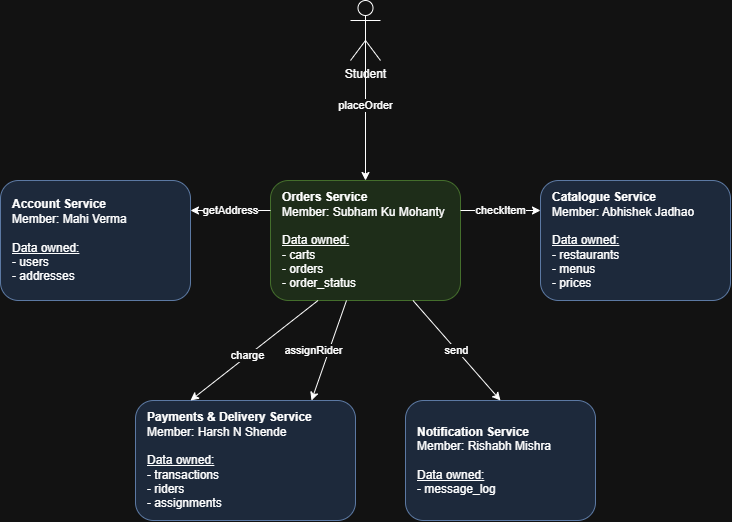

The diagram above was exported from draw.io. Its source (the exported page's mxGraphModel, read from the mxfile embedded in the PNG):
<mxGraphModel dx="774" dy="544" grid="1" gridSize="10" guides="1" tooltips="1" connect="1" arrows="1" fold="1" page="1" pageScale="1" pageWidth="827" pageHeight="1169" math="0" shadow="0">
  <root>
    <mxCell id="0" />
    <mxCell id="1" parent="0" />
    <mxCell id="student" parent="1" style="shape=umlActor;verticalLabelPosition=bottom;verticalAlign=top;html=1;outlineConnect=0;" value="Student" vertex="1">
      <mxGeometry height="60" width="30" x="390" y="40" as="geometry" />
    </mxCell>
    <mxCell id="orders" parent="1" style="rounded=1;whiteSpace=wrap;html=1;align=left;spacingLeft=10;fillColor=#d9ead3;strokeColor=#82b366;" value="&lt;b&gt;Orders Service&lt;/b&gt;&lt;br&gt;Member: Subham Ku Mohanty&lt;br&gt;&lt;br&gt;&lt;u&gt;Data owned:&lt;/u&gt;&lt;br&gt;- carts&lt;br&gt;- orders&lt;br&gt;- order_status" vertex="1">
      <mxGeometry height="120" width="190" x="310" y="220" as="geometry" />
    </mxCell>
    <mxCell id="account" parent="1" style="rounded=1;whiteSpace=wrap;html=1;align=left;spacingLeft=10;fillColor=#dae8fc;strokeColor=#6c8ebf;" value="&lt;b&gt;Account Service&lt;/b&gt;&lt;br&gt;Member: Mahi Verma&lt;br&gt;&lt;br&gt;&lt;u&gt;Data owned:&lt;/u&gt;&lt;br&gt;- users&lt;br&gt;- addresses" vertex="1">
      <mxGeometry height="120" width="190" x="40" y="220" as="geometry" />
    </mxCell>
    <mxCell id="catalogue" parent="1" style="rounded=1;whiteSpace=wrap;html=1;align=left;spacingLeft=10;fillColor=#dae8fc;strokeColor=#6c8ebf;" value="&lt;b&gt;Catalogue Service&lt;/b&gt;&lt;br&gt;Member: Abhishek Jadhao&lt;br&gt;&lt;br&gt;&lt;u&gt;Data owned:&lt;/u&gt;&lt;br&gt;- restaurants&lt;br&gt;- menus&lt;br&gt;- prices" vertex="1">
      <mxGeometry height="120" width="190" x="580" y="220" as="geometry" />
    </mxCell>
    <mxCell id="payments" parent="1" style="rounded=1;whiteSpace=wrap;html=1;align=left;spacingLeft=10;fillColor=#dae8fc;strokeColor=#6c8ebf;" value="&lt;b&gt;Payments &amp;amp; Delivery Service&lt;/b&gt;&lt;br&gt;Member: Harsh N Shende&lt;br&gt;&lt;br&gt;&lt;u&gt;Data owned:&lt;/u&gt;&lt;br&gt;- transactions&lt;br&gt;- riders&lt;br&gt;- assignments" vertex="1">
      <mxGeometry height="120" width="220" x="175" y="440" as="geometry" />
    </mxCell>
    <mxCell id="notification" parent="1" style="rounded=1;whiteSpace=wrap;html=1;align=left;spacingLeft=10;fillColor=#dae8fc;strokeColor=#6c8ebf;" value="&lt;b&gt;Notification Service&lt;/b&gt;&lt;br&gt;Member: Rishabh Mishra&lt;br&gt;&lt;br&gt;&lt;u&gt;Data owned:&lt;/u&gt;&lt;br&gt;- message_log" vertex="1">
      <mxGeometry height="120" width="190" x="445" y="440" as="geometry" />
    </mxCell>
    <mxCell id="e1" edge="1" parent="1" source="student" style="endArrow=classic;html=1;exitX=0.5;exitY=0.5;exitDx=0;exitDy=0;exitPerimeter=0;entryX=0.5;entryY=0;entryDx=0;entryDy=0;" target="orders" value="placeOrder">
      <mxGeometry relative="1" as="geometry" />
    </mxCell>
    <mxCell id="e2" edge="1" parent="1" source="orders" style="endArrow=classic;html=1;exitX=0;exitY=0.25;exitDx=0;exitDy=0;entryX=1;entryY=0.25;entryDx=0;entryDy=0;" target="account" value="getAddress">
      <mxGeometry relative="1" as="geometry" />
    </mxCell>
    <mxCell id="e3" edge="1" parent="1" source="orders" style="endArrow=classic;html=1;exitX=1;exitY=0.25;exitDx=0;exitDy=0;entryX=0;entryY=0.25;entryDx=0;entryDy=0;" target="catalogue" value="checkItem">
      <mxGeometry relative="1" as="geometry" />
    </mxCell>
    <mxCell id="e4" edge="1" parent="1" source="orders" style="endArrow=classic;html=1;exitX=0.25;exitY=1;exitDx=0;exitDy=0;entryX=0.25;entryY=0;entryDx=0;entryDy=0;" target="payments" value="charge">
      <mxGeometry relative="1" x="0.1" as="geometry">
        <mxPoint as="offset" />
      </mxGeometry>
    </mxCell>
    <mxCell id="e5" edge="1" parent="1" source="orders" style="endArrow=classic;html=1;exitX=0.4;exitY=1;exitDx=0;exitDy=0;entryX=0.8;entryY=0;entryDx=0;entryDy=0;" target="payments" value="assignRider">
      <mxGeometry relative="1" x="0.1" y="-15" as="geometry">
        <mxPoint as="offset" />
      </mxGeometry>
    </mxCell>
    <mxCell id="e6" edge="1" parent="1" source="orders" style="endArrow=classic;html=1;exitX=0.75;exitY=1;exitDx=0;exitDy=0;entryX=0.5;entryY=0;entryDx=0;entryDy=0;" target="notification" value="send">
      <mxGeometry relative="1" as="geometry" />
    </mxCell>
  </root>
</mxGraphModel>